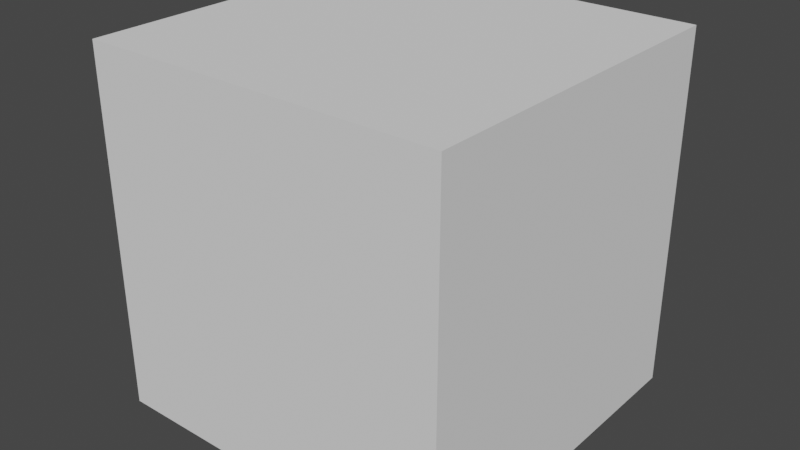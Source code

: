 # Source: room_test.blend  (saved by Blender 3.5.10; exported with 4.5.12 LTS)
import bpy
from mathutils import Matrix  # noqa: F401  (used for matrix-valued properties, if any)

bpy.ops.wm.read_factory_settings(use_empty=True)
scene = bpy.context.scene
scene.name = 'Scene'

# ---- collections
col_collection = bpy.data.collections.new('Collection'); scene.collection.children.link(col_collection)
col_mask = bpy.data.collections.new('mask'); scene.collection.children.link(col_mask)

# ---- materials (node trees are filled in below, after node groups)
mat_material_002 = bpy.data.materials.new('Material.002')
mat_material_002.use_transparent_shadow = False
mat_material_003 = bpy.data.materials.new('Material.003')
mat_material_003.use_transparent_shadow = False
mat_material_004 = bpy.data.materials.new('Material.004')
mat_material_004.use_transparent_shadow = False

# ---- material node trees
mat_material_002.use_nodes = True; mat_material_002.node_tree.nodes.clear()
_N = mat_material_002.node_tree.nodes; _L = mat_material_002.node_tree.links
n0 = _N.new('ShaderNodeBsdfPrincipled'); n0.name = 'Principled BSDF'; n0.location = (10, 300)
n0.distribution = 'GGX'
n0.subsurface_method = 'RANDOM_WALK_SKIN'
n0.inputs[0].default_value = (0.001856, 0.4263, 0.8, 1.0)
n0.inputs[3].default_value = 1.45
n0.inputs[27].default_value = (0.0, 0.0, 0.0, 1.0)
n0.inputs[28].default_value = 1.0
n1 = _N.new('ShaderNodeOutputMaterial'); n1.name = 'Material Output'; n1.location = (300, 300)
_L.new(n0.outputs[0], n1.inputs[0])
n1.is_active_output = True
mat_material_003.use_nodes = True; mat_material_003.node_tree.nodes.clear()
_N = mat_material_003.node_tree.nodes; _L = mat_material_003.node_tree.links
n0 = _N.new('ShaderNodeBsdfPrincipled'); n0.name = 'Principled BSDF'; n0.location = (10, 300)
n0.distribution = 'GGX'
n0.subsurface_method = 'RANDOM_WALK_SKIN'
n0.inputs[0].default_value = (0.8, 0.1575, 0.02547, 1.0)
n0.inputs[3].default_value = 1.45
n0.inputs[27].default_value = (0.0, 0.0, 0.0, 1.0)
n0.inputs[28].default_value = 1.0
n1 = _N.new('ShaderNodeOutputMaterial'); n1.name = 'Material Output'; n1.location = (300, 300)
_L.new(n0.outputs[0], n1.inputs[0])
n1.is_active_output = True
mat_material_004.use_nodes = True; mat_material_004.node_tree.nodes.clear()
_N = mat_material_004.node_tree.nodes; _L = mat_material_004.node_tree.links
n0 = _N.new('ShaderNodeBsdfPrincipled'); n0.name = 'Principled BSDF'; n0.location = (10, 300)
n0.distribution = 'GGX'
n0.subsurface_method = 'RANDOM_WALK_SKIN'
n0.inputs[0].default_value = (0.3481, 0.8, 0.6033, 1.0)
n0.inputs[3].default_value = 1.45
n0.inputs[27].default_value = (0.0, 0.0, 0.0, 1.0)
n0.inputs[28].default_value = 1.0
n1 = _N.new('ShaderNodeOutputMaterial'); n1.name = 'Material Output'; n1.location = (300, 300)
_L.new(n0.outputs[0], n1.inputs[0])
n1.is_active_output = True

# ---- world
world_world = bpy.data.worlds.new('World'); scene.world = world_world
world_world.use_nodes = True; world_world.node_tree.nodes.clear()
_N = world_world.node_tree.nodes; _L = world_world.node_tree.links
n0 = _N.new('ShaderNodeOutputWorld'); n0.name = 'World Output'; n0.location = (300, 300)
n1 = _N.new('ShaderNodeBackground'); n1.name = 'Background'; n1.location = (10, 300)
n1.inputs[0].default_value = (0.05088, 0.05088, 0.05088, 1.0)
_L.new(n1.outputs[0], n0.inputs[0])
n0.is_active_output = True
world_world.color = (0.05088, 0.05088, 0.05088)
world_world.use_sun_shadow = False
world_world.sun_shadow_jitter_overblur = 0.0

# ---- meshes
me_cube = bpy.data.meshes.new('Cube')
me_cube.from_pydata([(-3.722, -3.722, -3.722), (-3.722, -3.722, 3.722), (-3.722, 3.722, -3.722), (-3.722, 3.722, 3.722), (3.722, -3.722, -3.722), (3.722, -3.722, 3.722), (3.722, 3.722, -3.722), (3.722, 3.722, 3.722), (0.0, 3.722, -3.722), (0.0, 3.722, 3.722), (0.0, -5.788, -3.722), (0.0, -5.788, 3.722)], [], [(0, 1, 3, 2), (8, 9, 7, 6), (6, 7, 5, 4), (10, 11, 1, 0), (8, 6, 4, 10), (9, 3, 1, 11), (7, 9, 11, 5), (2, 8, 10, 0), (4, 5, 11, 10), (2, 3, 9, 8)])
_uv = me_cube.uv_layers.new(name='UVMap')
_uv.uv.foreach_set('vector', [0.375, 0.0, 0.625, 0.0, 0.625, 0.25, 0.375, 0.25, 0.375, 0.375, 0.625, 0.375, 0.625, 0.5, 0.375, 0.5, 0.375, 0.5, 0.625, 0.5, 0.625, 0.75, 0.375, 0.75, 0.375, 0.875, 0.625, 0.875, 0.625, 1.0, 0.375, 1.0, 0.25, 0.5, 0.375, 0.5, 0.375, 0.75, 0.25, 0.75, 0.75, 0.5, 0.875, 0.5, 0.875, 0.75, 0.75, 0.75, 0.625, 0.5, 0.75, 0.5, 0.75, 0.75, 0.625, 0.75, 0.125, 0.5, 0.25, 0.5, 0.25, 0.75, 0.125, 0.75, 0.375, 0.75, 0.625, 0.75, 0.625, 0.875, 0.375, 0.875, 0.375, 0.25, 0.625, 0.25, 0.625, 0.375, 0.375, 0.375])
me_cube.materials.append(mat_material_002)
me_cube.update()
me_icosphere = bpy.data.meshes.new('Icosphere')
me_icosphere.from_pydata([(0.0, 0.0, -3.722), (2.693, -1.957, -1.665), (-1.029, -3.166, -1.665), (-3.329, 0.0, -1.665), (-1.029, 3.166, -1.665), (2.693, 1.957, -1.665), (1.029, -3.166, 1.665), (-2.693, -1.957, 1.665), (-2.693, 1.957, 1.665), (1.029, 3.166, 1.665), (3.329, 0.0, 1.665), (0.0, 0.0, 3.722), (-0.6047, -1.861, -3.166), (1.583, -1.15, -3.166), (0.9784, -3.011, -1.957), (3.166, 0.0, -1.957), (1.583, 1.15, -3.166), (-1.957, 0.0, -3.166), (-2.561, -1.861, -1.957), (-0.6047, 1.861, -3.166), (-2.561, 1.861, -1.957), (0.9784, 3.011, -1.957), (3.54, -1.15, 0.0), (3.54, 1.15, 0.0), (0.0, -3.722, 0.0), (2.188, -3.011, 0.0), (-3.54, -1.15, 0.0), (-2.188, -3.011, 0.0), (-2.188, 3.011, 0.0), (-3.54, 1.15, 0.0), (2.188, 3.011, 0.0), (0.0, 3.722, 0.0), (2.561, -1.861, 1.957), (-0.9784, -3.011, 1.957), (-3.166, 0.0, 1.957), (-0.9784, 3.011, 1.957), (2.561, 1.861, 1.957), (0.6047, -1.861, 3.166), (1.957, 0.0, 3.166), (-1.583, -1.15, 3.166), (-1.583, 1.15, 3.166), (0.6047, 1.861, 3.166)], [], [(0, 13, 12), (1, 13, 15), (0, 12, 17), (0, 17, 19), (0, 19, 16), (1, 15, 22), (2, 14, 24), (3, 18, 26), (4, 20, 28), (5, 21, 30), (1, 22, 25), (2, 24, 27), (3, 26, 29), (4, 28, 31), (5, 30, 23), (6, 32, 37), (7, 33, 39), (8, 34, 40), (9, 35, 41), (10, 36, 38), (38, 41, 11), (38, 36, 41), (36, 9, 41), (41, 40, 11), (41, 35, 40), (35, 8, 40), (40, 39, 11), (40, 34, 39), (34, 7, 39), (39, 37, 11), (39, 33, 37), (33, 6, 37), (37, 38, 11), (37, 32, 38), (32, 10, 38), (23, 36, 10), (23, 30, 36), (30, 9, 36), (31, 35, 9), (31, 28, 35), (28, 8, 35), (29, 34, 8), (29, 26, 34), (26, 7, 34), (27, 33, 7), (27, 24, 33), (24, 6, 33), (25, 32, 6), (25, 22, 32), (22, 10, 32), (30, 31, 9), (30, 21, 31), (21, 4, 31), (28, 29, 8), (28, 20, 29), (20, 3, 29), (26, 27, 7), (26, 18, 27), (18, 2, 27), (24, 25, 6), (24, 14, 25), (14, 1, 25), (22, 23, 10), (22, 15, 23), (15, 5, 23), (16, 21, 5), (16, 19, 21), (19, 4, 21), (19, 20, 4), (19, 17, 20), (17, 3, 20), (17, 18, 3), (17, 12, 18), (12, 2, 18), (15, 16, 5), (15, 13, 16), (13, 0, 16), (12, 14, 2), (12, 13, 14), (13, 1, 14)])
_uv = me_icosphere.uv_layers.new(name='UVMap')
_uv.uv.foreach_set('vector', [0.1818, 0.0, 0.2273, 0.07873, 0.1364, 0.07873, 0.2727, 0.1575, 0.3182, 0.07873, 0.3636, 0.1575, 0.9091, 0.0, 0.9545, 0.07873, 0.8636, 0.07873, 0.7273, 0.0, 0.7727, 0.07873, 0.6818, 0.07873, 0.5455, 0.0, 0.5909, 0.07873, 0.5, 0.07873, 0.2727, 0.1575, 0.3636, 0.1575, 0.3182, 0.2362, 0.09091, 0.1575, 0.1818, 0.1575, 0.1364, 0.2362, 0.8182, 0.1575, 0.9091, 0.1575, 0.8636, 0.2362, 0.6364, 0.1575, 0.7273, 0.1575, 0.6818, 0.2362, 0.4545, 0.1575, 0.5455, 0.1575, 0.5, 0.2362, 0.2727, 0.1575, 0.3182, 0.2362, 0.2273, 0.2362, 0.09091, 0.1575, 0.1364, 0.2362, 0.04546, 0.2362, 0.8182, 0.1575, 0.8636, 0.2362, 0.7727, 0.2362, 0.6364, 0.1575, 0.6818, 0.2362, 0.5909, 0.2362, 0.4545, 0.1575, 0.5, 0.2362, 0.4091, 0.2362, 0.1818, 0.3149, 0.2727, 0.3149, 0.2273, 0.3937, 0.0, 0.3149, 0.09091, 0.3149, 0.04546, 0.3937, 0.7273, 0.3149, 0.8182, 0.3149, 0.7727, 0.3937, 0.5455, 0.3149, 0.6364, 0.3149, 0.5909, 0.3937, 0.3636, 0.3149, 0.4545, 0.3149, 0.4091, 0.3937, 0.4091, 0.3937, 0.5, 0.3937, 0.4545, 0.4724, 0.4091, 0.3937, 0.4545, 0.3149, 0.5, 0.3937, 0.4545, 0.3149, 0.5455, 0.3149, 0.5, 0.3937, 0.5909, 0.3937, 0.6818, 0.3937, 0.6364, 0.4724, 0.5909, 0.3937, 0.6364, 0.3149, 0.6818, 0.3937, 0.6364, 0.3149, 0.7273, 0.3149, 0.6818, 0.3937, 0.7727, 0.3937, 0.8636, 0.3937, 0.8182, 0.4724, 0.7727, 0.3937, 0.8182, 0.3149, 0.8636, 0.3937, 0.8182, 0.3149, 0.9091, 0.3149, 0.8636, 0.3937, 0.04546, 0.3937, 0.1364, 0.3937, 0.09091, 0.4724, 0.04546, 0.3937, 0.09091, 0.3149, 0.1364, 0.3937, 0.09091, 0.3149, 0.1818, 0.3149, 0.1364, 0.3937, 0.2273, 0.3937, 0.3182, 0.3937, 0.2727, 0.4724, 0.2273, 0.3937, 0.2727, 0.3149, 0.3182, 0.3937, 0.2727, 0.3149, 0.3636, 0.3149, 0.3182, 0.3937, 0.4091, 0.2362, 0.4545, 0.3149, 0.3636, 0.3149, 0.4091, 0.2362, 0.5, 0.2362, 0.4545, 0.3149, 0.5, 0.2362, 0.5455, 0.3149, 0.4545, 0.3149, 0.5909, 0.2362, 0.6364, 0.3149, 0.5455, 0.3149, 0.5909, 0.2362, 0.6818, 0.2362, 0.6364, 0.3149, 0.6818, 0.2362, 0.7273, 0.3149, 0.6364, 0.3149, 0.7727, 0.2362, 0.8182, 0.3149, 0.7273, 0.3149, 0.7727, 0.2362, 0.8636, 0.2362, 0.8182, 0.3149, 0.8636, 0.2362, 0.9091, 0.3149, 0.8182, 0.3149, 0.04546, 0.2362, 0.09091, 0.3149, 0.0, 0.3149, 0.04546, 0.2362, 0.1364, 0.2362, 0.09091, 0.3149, 0.1364, 0.2362, 0.1818, 0.3149, 0.09091, 0.3149, 0.2273, 0.2362, 0.2727, 0.3149, 0.1818, 0.3149, 0.2273, 0.2362, 0.3182, 0.2362, 0.2727, 0.3149, 0.3182, 0.2362, 0.3636, 0.3149, 0.2727, 0.3149, 0.5, 0.2362, 0.5909, 0.2362, 0.5455, 0.3149, 0.5, 0.2362, 0.5455, 0.1575, 0.5909, 0.2362, 0.5455, 0.1575, 0.6364, 0.1575, 0.5909, 0.2362, 0.6818, 0.2362, 0.7727, 0.2362, 0.7273, 0.3149, 0.6818, 0.2362, 0.7273, 0.1575, 0.7727, 0.2362, 0.7273, 0.1575, 0.8182, 0.1575, 0.7727, 0.2362, 0.8636, 0.2362, 0.9545, 0.2362, 0.9091, 0.3149, 0.8636, 0.2362, 0.9091, 0.1575, 0.9545, 0.2362, 0.9091, 0.1575, 1.0, 0.1575, 0.9545, 0.2362, 0.1364, 0.2362, 0.2273, 0.2362, 0.1818, 0.3149, 0.1364, 0.2362, 0.1818, 0.1575, 0.2273, 0.2362, 0.1818, 0.1575, 0.2727, 0.1575, 0.2273, 0.2362, 0.3182, 0.2362, 0.4091, 0.2362, 0.3636, 0.3149, 0.3182, 0.2362, 0.3636, 0.1575, 0.4091, 0.2362, 0.3636, 0.1575, 0.4545, 0.1575, 0.4091, 0.2362, 0.5, 0.07873, 0.5455, 0.1575, 0.4545, 0.1575, 0.5, 0.07873, 0.5909, 0.07873, 0.5455, 0.1575, 0.5909, 0.07873, 0.6364, 0.1575, 0.5455, 0.1575, 0.6818, 0.07873, 0.7273, 0.1575, 0.6364, 0.1575, 0.6818, 0.07873, 0.7727, 0.07873, 0.7273, 0.1575, 0.7727, 0.07873, 0.8182, 0.1575, 0.7273, 0.1575, 0.8636, 0.07873, 0.9091, 0.1575, 0.8182, 0.1575, 0.8636, 0.07873, 0.9545, 0.07873, 0.9091, 0.1575, 0.9545, 0.07873, 1.0, 0.1575, 0.9091, 0.1575, 0.3636, 0.1575, 0.4091, 0.07873, 0.4545, 0.1575, 0.3636, 0.1575, 0.3182, 0.07873, 0.4091, 0.07873, 0.3182, 0.07873, 0.3636, 0.0, 0.4091, 0.07873, 0.1364, 0.07873, 0.1818, 0.1575, 0.09091, 0.1575, 0.1364, 0.07873, 0.2273, 0.07873, 0.1818, 0.1575, 0.2273, 0.07873, 0.2727, 0.1575, 0.1818, 0.1575])
me_icosphere.materials.append(mat_material_003)
me_icosphere.update()
me_cube_002 = bpy.data.meshes.new('Cube.002')
me_cube_002.from_pydata([(-1.0, -1.0, -1.0), (-1.0, -1.0, 1.0), (-1.0, 1.0, -1.0), (-1.0, 1.0, 1.0), (1.0, -1.0, -1.0), (1.0, -1.0, 1.0), (1.0, 1.0, -1.0), (1.0, 1.0, 1.0), (-0.9711, -0.9711, -0.9711), (-0.9711, -0.9711, 0.9711), (-0.9646, 1.0, -0.9646), (-0.9646, 1.0, 0.9646), (0.9711, -0.9711, -0.9711), (0.9711, -0.9711, 0.9711), (0.9646, 1.0, -0.9646), (0.9646, 1.0, 0.9646)], [], [(0, 1, 3, 2), (6, 7, 5, 4), (4, 5, 1, 0), (2, 6, 4, 0), (7, 3, 1, 5), (8, 10, 11, 9), (14, 12, 13, 15), (12, 8, 9, 13), (10, 8, 12, 14), (15, 13, 9, 11), (2, 3, 11, 10), (6, 2, 10, 14), (3, 7, 15, 11), (7, 6, 14, 15)])
_uv = me_cube_002.uv_layers.new(name='UVMap')
_uv.uv.foreach_set('vector', [0.375, 0.0, 0.625, 0.0, 0.625, 0.25, 0.375, 0.25, 0.375, 0.5, 0.625, 0.5, 0.625, 0.75, 0.375, 0.75, 0.375, 0.75, 0.625, 0.75, 0.625, 1.0, 0.375, 1.0, 0.125, 0.5, 0.375, 0.5, 0.375, 0.75, 0.125, 0.75, 0.625, 0.5, 0.875, 0.5, 0.875, 0.75, 0.625, 0.75, 0.375, 0.0, 0.375, 0.25, 0.625, 0.25, 0.625, 0.0, 0.375, 0.5, 0.375, 0.75, 0.625, 0.75, 0.625, 0.5, 0.375, 0.75, 0.375, 1.0, 0.625, 1.0, 0.625, 0.75, 0.125, 0.5, 0.125, 0.75, 0.375, 0.75, 0.375, 0.5, 0.625, 0.5, 0.625, 0.75, 0.875, 0.75, 0.875, 0.5, 0.375, 0.25, 0.625, 0.25, 0.625, 0.25, 0.375, 0.25, 0.375, 0.5, 0.125, 0.5, 0.125, 0.5, 0.375, 0.5, 0.875, 0.5, 0.625, 0.5, 0.625, 0.5, 0.875, 0.5, 0.625, 0.5, 0.375, 0.5, 0.375, 0.5, 0.625, 0.5])
me_cube_002.materials.append(mat_material_004)
me_cube_002.update()
me_cube_003 = bpy.data.meshes.new('Cube.003')
me_cube_003.from_pydata([(-1.0, -1.0, -1.0), (-1.0, -1.0, 1.0), (-1.0, 1.0, -1.0), (-1.0, 1.0, 1.0), (1.0, -1.0, -1.0), (1.0, -1.0, 1.0), (1.0, 1.0, -1.0), (1.0, 1.0, 1.0), (-0.9711, -0.9711, -0.9711), (-0.9711, -0.9711, 0.9711), (-0.9646, 1.0, -0.9646), (-0.9646, 1.0, 0.9646), (0.9711, -0.9711, -0.9711), (0.9711, -0.9711, 0.9711), (0.9646, 1.0, -0.9646), (0.9646, 1.0, 0.9646)], [], [(0, 1, 3, 2), (6, 7, 5, 4), (4, 5, 1, 0), (2, 6, 4, 0), (7, 3, 1, 5), (8, 10, 11, 9), (14, 12, 13, 15), (12, 8, 9, 13), (10, 8, 12, 14), (15, 13, 9, 11), (2, 3, 11, 10), (6, 2, 10, 14), (3, 7, 15, 11), (7, 6, 14, 15)])
_uv = me_cube_003.uv_layers.new(name='UVMap')
_uv.uv.foreach_set('vector', [0.375, 0.0, 0.625, 0.0, 0.625, 0.25, 0.375, 0.25, 0.375, 0.5, 0.625, 0.5, 0.625, 0.75, 0.375, 0.75, 0.375, 0.75, 0.625, 0.75, 0.625, 1.0, 0.375, 1.0, 0.125, 0.5, 0.375, 0.5, 0.375, 0.75, 0.125, 0.75, 0.625, 0.5, 0.875, 0.5, 0.875, 0.75, 0.625, 0.75, 0.375, 0.0, 0.375, 0.25, 0.625, 0.25, 0.625, 0.0, 0.375, 0.5, 0.375, 0.75, 0.625, 0.75, 0.625, 0.5, 0.375, 0.75, 0.375, 1.0, 0.625, 1.0, 0.625, 0.75, 0.125, 0.5, 0.125, 0.75, 0.375, 0.75, 0.375, 0.5, 0.625, 0.5, 0.625, 0.75, 0.875, 0.75, 0.875, 0.5, 0.375, 0.25, 0.625, 0.25, 0.625, 0.25, 0.375, 0.25, 0.375, 0.5, 0.125, 0.5, 0.125, 0.5, 0.375, 0.5, 0.875, 0.5, 0.625, 0.5, 0.625, 0.5, 0.875, 0.5, 0.625, 0.5, 0.375, 0.5, 0.375, 0.5, 0.625, 0.5])
me_cube_003.update()

# ---- objects
ob_cube = bpy.data.objects.new('Cube', me_cube)
ob_icosphere = bpy.data.objects.new('Icosphere', me_icosphere)
ob_cube_001 = bpy.data.objects.new('Cube.001', me_cube_002)
ob_mask = bpy.data.objects.new('mask', me_cube_003)

# ---- transforms, parenting, visibility, modifiers, constraints
ob_cube.location = (0.0, 0.0, -2.622)
ob_icosphere.location = (0.0, 0.0, 4.548)
ob_cube_001.location = (0.0, 0.0, 2.069)
ob_cube_001.scale = (8.47, 8.47, 8.47)
ob_mask.location = (0.0, -0.03789, 2.069)
ob_mask.scale = (8.759, 8.517, 8.759)

# ---- collection membership
col_collection.objects.link(ob_cube)
col_collection.objects.link(ob_icosphere)
col_collection.objects.link(ob_cube_001)
col_mask.objects.link(ob_mask)

# ---- scene / render settings (as saved in the file)
scene.frame_start = 1; scene.frame_end = 250; scene.frame_set(1)
scene.render.engine = 'BLENDER_EEVEE_NEXT'
scene.cycles.sampling_pattern = 'TABULATED_SOBOL'
scene.view_settings.view_transform = 'Filmic'
bpy.context.view_layer.update()

# ---- added for rendering (the .blend has no active camera and no usable light): camera, sun
cam_auto = bpy.data.cameras.new('AutoCamera')
cam_auto.lens = 50.0
cam_auto.sensor_width = 36.0
cam_auto.clip_end = 1000.0
ob_auto_camera = bpy.data.objects.new('AutoCamera', cam_auto)
scene.collection.objects.link(ob_auto_camera)
ob_auto_camera.location = (27.8178, -33.4192, 24.323)
ob_auto_camera.rotation_euler = (1.09748, -7.21219e-08, 0.694738)
scene.camera = ob_auto_camera
light_auto_sun = bpy.data.lights.new('AutoSun', 'SUN')
light_auto_sun.energy = 3.0
light_auto_sun.angle = 0.0523599
ob_auto_sun = bpy.data.objects.new('AutoSun', light_auto_sun)
scene.collection.objects.link(ob_auto_sun)
ob_auto_sun.rotation_euler = (0.872665, 0.174533, 0.523599)
bpy.context.view_layer.update()
